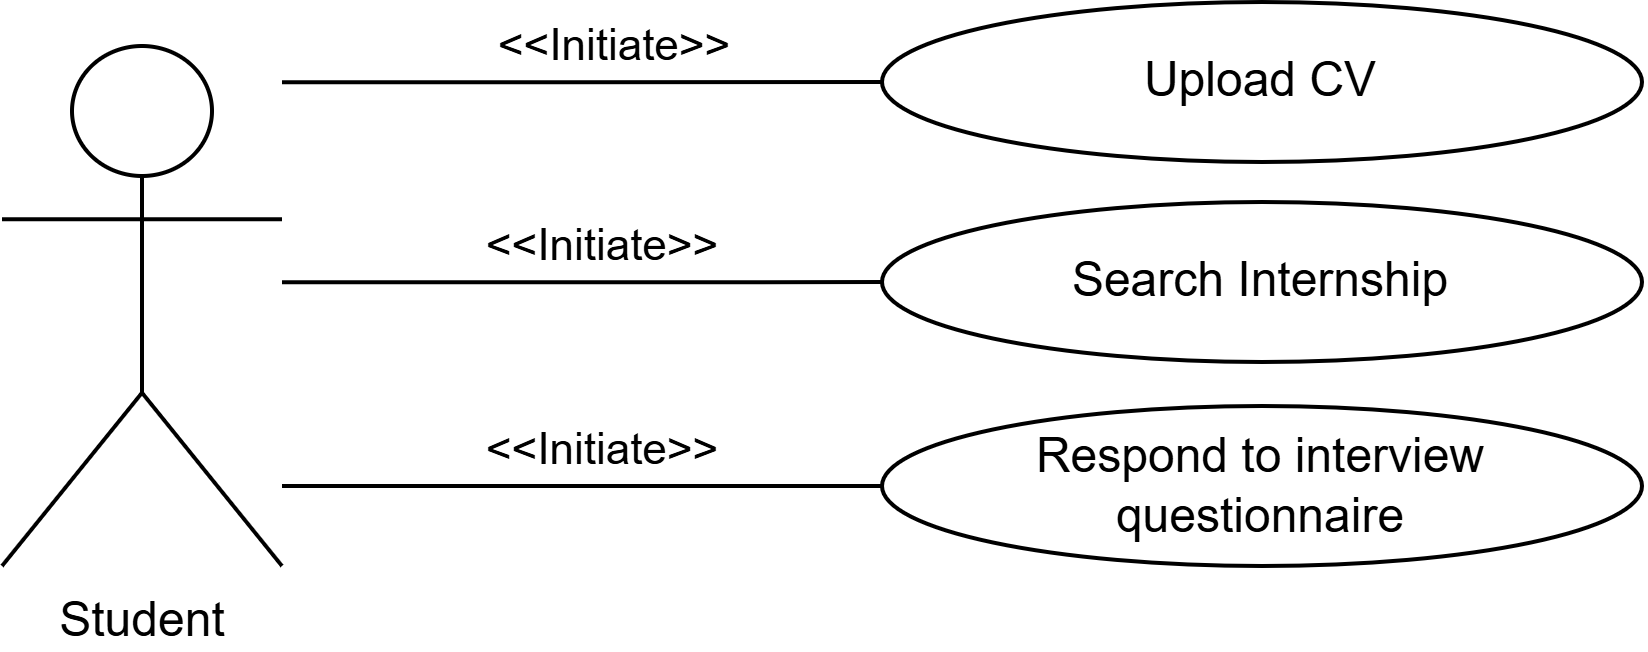

The diagram above was exported from draw.io. Its source (the exported page's mxGraphModel, read from the mxfile embedded in the PNG):
<mxGraphModel dx="3953" dy="803" grid="1" gridSize="10" guides="1" tooltips="1" connect="1" arrows="1" fold="1" page="1" pageScale="1" pageWidth="1169" pageHeight="827" math="0" shadow="0">
  <root>
    <mxCell id="0" />
    <mxCell id="1" parent="0" />
    <mxCell id="2" value="Search Internship" style="ellipse;whiteSpace=wrap;html=1;" vertex="1" parent="1">
      <mxGeometry x="-2100" y="80" width="190" height="40" as="geometry" />
    </mxCell>
    <mxCell id="3" value="&amp;lt;&amp;lt;Initiate&amp;gt;&amp;gt;" style="endArrow=none;html=1;endSize=12;startArrow=none;startSize=14;startFill=0;edgeStyle=orthogonalEdgeStyle;align=center;verticalAlign=bottom;endFill=0;rounded=0;entryX=0;entryY=0.5;entryDx=0;entryDy=0;" edge="1" source="7" target="2" parent="1">
      <mxGeometry x="0.0667" relative="1" as="geometry">
        <mxPoint x="-950" y="80" as="sourcePoint" />
        <mxPoint x="-810" y="100" as="targetPoint" />
        <Array as="points">
          <mxPoint x="-2130" y="100" />
          <mxPoint x="-2130" y="100" />
        </Array>
        <mxPoint as="offset" />
      </mxGeometry>
    </mxCell>
    <mxCell id="4" value="Upload CV" style="ellipse;whiteSpace=wrap;html=1;" vertex="1" parent="1">
      <mxGeometry x="-2100" y="30" width="190" height="40" as="geometry" />
    </mxCell>
    <mxCell id="5" value="&amp;lt;&amp;lt;Initiate&amp;gt;&amp;gt;" style="endArrow=none;html=1;endSize=12;startArrow=none;startSize=14;startFill=0;edgeStyle=orthogonalEdgeStyle;align=center;verticalAlign=bottom;endFill=0;rounded=0;entryX=0;entryY=0.5;entryDx=0;entryDy=0;" edge="1" source="7" target="4" parent="1">
      <mxGeometry x="0.116" relative="1" as="geometry">
        <mxPoint x="-985" y="30" as="sourcePoint" />
        <mxPoint x="-895" y="-90" as="targetPoint" />
        <Array as="points">
          <mxPoint x="-2180" y="50" />
          <mxPoint x="-2180" y="50" />
        </Array>
        <mxPoint as="offset" />
      </mxGeometry>
    </mxCell>
    <mxCell id="6" value="Respond to interview&lt;div&gt;questionnaire&lt;/div&gt;" style="ellipse;whiteSpace=wrap;html=1;" vertex="1" parent="1">
      <mxGeometry x="-2100" y="131" width="190" height="40" as="geometry" />
    </mxCell>
    <mxCell id="7" value="Student" style="shape=umlActor;verticalLabelPosition=bottom;verticalAlign=top;html=1;outlineConnect=0;" vertex="1" parent="1">
      <mxGeometry x="-2320" y="41" width="70" height="130" as="geometry" />
    </mxCell>
    <mxCell id="8" value="&amp;lt;&amp;lt;Initiate&amp;gt;&amp;gt;" style="endArrow=none;html=1;endSize=12;startArrow=none;startSize=14;startFill=0;edgeStyle=orthogonalEdgeStyle;align=center;verticalAlign=bottom;endFill=0;rounded=0;entryX=0;entryY=0.5;entryDx=0;entryDy=0;" edge="1" source="7" target="6" parent="1">
      <mxGeometry x="0.0667" relative="1" as="geometry">
        <mxPoint x="-2270" y="200" as="sourcePoint" />
        <mxPoint x="-2090" y="190" as="targetPoint" />
        <Array as="points">
          <mxPoint x="-2210" y="151" />
          <mxPoint x="-2210" y="151" />
        </Array>
        <mxPoint as="offset" />
      </mxGeometry>
    </mxCell>
  </root>
</mxGraphModel>